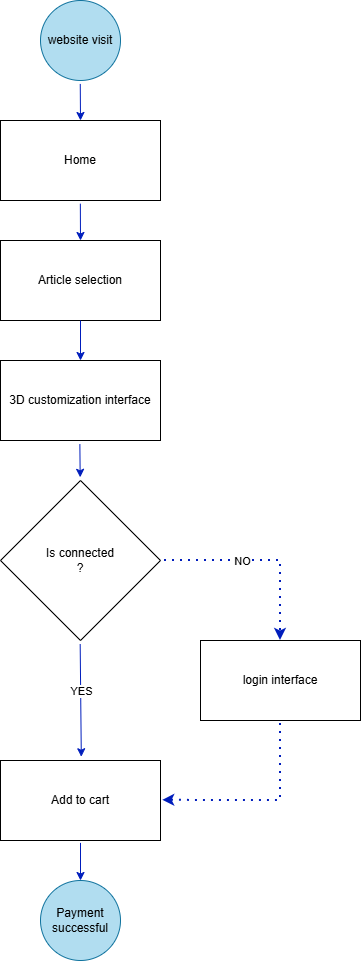

The diagram above was exported from draw.io. Its source (the exported page's mxGraphModel, read from the mxfile embedded in the PNG):
<mxGraphModel dx="1099" dy="669" grid="1" gridSize="10" guides="1" tooltips="1" connect="1" arrows="1" fold="1" page="1" pageScale="1" pageWidth="850" pageHeight="1100" math="0" shadow="0">
  <root>
    <mxCell id="0" />
    <mxCell id="1" parent="0" />
    <mxCell id="96TPQu5sS6zngJ8zfXYi-1" parent="1" style="ellipse;whiteSpace=wrap;html=1;aspect=fixed;fillColor=#b1ddf0;strokeColor=#10739e;" value="website visit" vertex="1">
      <mxGeometry height="80" width="80" x="360" y="40" as="geometry" />
    </mxCell>
    <mxCell id="eZMq0MYTciAWjSTmyaMC-2" parent="1" style="rounded=0;whiteSpace=wrap;html=1;" value="Home" vertex="1">
      <mxGeometry height="80" width="160" x="320" y="160" as="geometry" />
    </mxCell>
    <mxCell id="eZMq0MYTciAWjSTmyaMC-4" parent="1" style="rounded=0;whiteSpace=wrap;html=1;" value="Article selection" vertex="1">
      <mxGeometry height="80" width="160" x="320" y="280" as="geometry" />
    </mxCell>
    <mxCell id="eZMq0MYTciAWjSTmyaMC-5" edge="1" parent="1" source="eZMq0MYTciAWjSTmyaMC-4" style="endArrow=classic;html=1;rounded=0;exitX=0.5;exitY=1;exitDx=0;exitDy=0;entryX=0.5;entryY=0;entryDx=0;entryDy=0;fillColor=#0050ef;strokeColor=#001DBC;" target="eZMq0MYTciAWjSTmyaMC-6" value="">
      <mxGeometry height="50" relative="1" width="50" as="geometry">
        <mxPoint x="440" y="450" as="sourcePoint" />
        <mxPoint x="440" y="500" as="targetPoint" />
      </mxGeometry>
    </mxCell>
    <mxCell id="eZMq0MYTciAWjSTmyaMC-6" parent="1" style="rounded=0;whiteSpace=wrap;html=1;" value="3D customization interface" vertex="1">
      <mxGeometry height="80" width="160" x="320" y="400" as="geometry" />
    </mxCell>
    <mxCell id="eZMq0MYTciAWjSTmyaMC-7" edge="1" parent="1" source="96TPQu5sS6zngJ8zfXYi-1" style="endArrow=classic;html=1;rounded=0;exitX=0.497;exitY=1.043;exitDx=0;exitDy=0;exitPerimeter=0;entryX=0.5;entryY=0;entryDx=0;entryDy=0;fillColor=#0050ef;strokeColor=#001DBC;" target="eZMq0MYTciAWjSTmyaMC-2" value="">
      <mxGeometry height="50" relative="1" width="50" as="geometry">
        <mxPoint x="430" y="190" as="sourcePoint" />
        <mxPoint x="440" y="170" as="targetPoint" />
      </mxGeometry>
    </mxCell>
    <mxCell id="eZMq0MYTciAWjSTmyaMC-8" edge="1" parent="1" source="eZMq0MYTciAWjSTmyaMC-2" style="endArrow=classic;html=1;rounded=0;entryX=0.5;entryY=0;entryDx=0;entryDy=0;exitX=0.499;exitY=1.04;exitDx=0;exitDy=0;exitPerimeter=0;fillColor=#0050ef;strokeColor=#001DBC;" target="eZMq0MYTciAWjSTmyaMC-4" value="">
      <mxGeometry height="50" relative="1" width="50" as="geometry">
        <mxPoint x="440" y="284" as="sourcePoint" />
        <mxPoint x="441" y="320" as="targetPoint" />
      </mxGeometry>
    </mxCell>
    <mxCell id="eZMq0MYTciAWjSTmyaMC-9" parent="1" style="rhombus;whiteSpace=wrap;html=1;" value="Is connected&lt;div&gt;?&lt;/div&gt;" vertex="1">
      <mxGeometry height="160" width="160" x="320" y="520" as="geometry" />
    </mxCell>
    <mxCell id="eZMq0MYTciAWjSTmyaMC-10" edge="1" parent="1" source="eZMq0MYTciAWjSTmyaMC-6" style="endArrow=classic;html=1;rounded=0;entryX=0.498;entryY=-0.02;entryDx=0;entryDy=0;entryPerimeter=0;exitX=0.496;exitY=1.045;exitDx=0;exitDy=0;exitPerimeter=0;fillColor=#0050ef;strokeColor=#001DBC;" target="eZMq0MYTciAWjSTmyaMC-9" value="">
      <mxGeometry height="50" relative="1" width="50" as="geometry">
        <mxPoint x="400" y="620" as="sourcePoint" />
        <mxPoint x="440" y="660" as="targetPoint" />
      </mxGeometry>
    </mxCell>
    <mxCell id="eZMq0MYTciAWjSTmyaMC-13" edge="1" parent="1" source="eZMq0MYTciAWjSTmyaMC-9" style="endArrow=classic;html=1;rounded=0;exitX=0.498;exitY=1.022;exitDx=0;exitDy=0;exitPerimeter=0;entryX=0.505;entryY=-0.047;entryDx=0;entryDy=0;entryPerimeter=0;fillColor=#0050ef;strokeColor=#001DBC;" target="eZMq0MYTciAWjSTmyaMC-17" value="">
      <mxGeometry height="50" relative="1" width="50" as="geometry">
        <mxPoint x="399.5" y="850" as="sourcePoint" />
        <mxPoint x="400" y="740" as="targetPoint" />
      </mxGeometry>
    </mxCell>
    <mxCell id="eZMq0MYTciAWjSTmyaMC-16" connectable="0" parent="eZMq0MYTciAWjSTmyaMC-13" style="edgeLabel;html=1;align=center;verticalAlign=middle;resizable=0;points=[];" value="YES" vertex="1">
      <mxGeometry relative="1" x="-0.1595" y="1" as="geometry">
        <mxPoint x="-1" as="offset" />
      </mxGeometry>
    </mxCell>
    <mxCell id="eZMq0MYTciAWjSTmyaMC-15" parent="1" style="rounded=0;whiteSpace=wrap;html=1;" value="login interface" vertex="1">
      <mxGeometry height="80" width="160" x="520" y="680" as="geometry" />
    </mxCell>
    <mxCell id="eZMq0MYTciAWjSTmyaMC-17" parent="1" style="rounded=0;whiteSpace=wrap;html=1;" value="Add to cart" vertex="1">
      <mxGeometry height="80" width="160" x="320" y="800" as="geometry" />
    </mxCell>
    <mxCell id="eZMq0MYTciAWjSTmyaMC-18" edge="1" parent="1" style="endArrow=classic;dashed=1;html=1;dashPattern=1 3;strokeWidth=2;rounded=0;endFill=1;entryX=0.5;entryY=0;entryDx=0;entryDy=0;fillColor=#0050ef;strokeColor=#001DBC;" target="eZMq0MYTciAWjSTmyaMC-15" value="">
      <mxGeometry height="50" relative="1" width="50" as="geometry">
        <Array as="points">
          <mxPoint x="600" y="600" />
        </Array>
        <mxPoint x="484" y="600" as="sourcePoint" />
        <mxPoint x="600" y="660" as="targetPoint" />
      </mxGeometry>
    </mxCell>
    <mxCell id="eZMq0MYTciAWjSTmyaMC-19" connectable="0" parent="eZMq0MYTciAWjSTmyaMC-18" style="edgeLabel;html=1;align=center;verticalAlign=middle;resizable=0;points=[];" value="NO" vertex="1">
      <mxGeometry relative="1" x="-0.2165" y="1" as="geometry">
        <mxPoint y="1" as="offset" />
      </mxGeometry>
    </mxCell>
    <mxCell id="eZMq0MYTciAWjSTmyaMC-20" edge="1" parent="1" source="eZMq0MYTciAWjSTmyaMC-15" style="endArrow=classic;dashed=1;html=1;dashPattern=1 3;strokeWidth=2;rounded=0;endFill=1;exitX=0.5;exitY=1.038;exitDx=0;exitDy=0;exitPerimeter=0;entryX=1.014;entryY=0.498;entryDx=0;entryDy=0;entryPerimeter=0;fillColor=#0050ef;strokeColor=#001DBC;" target="eZMq0MYTciAWjSTmyaMC-17" value="">
      <mxGeometry height="50" relative="1" width="50" as="geometry">
        <Array as="points">
          <mxPoint x="600" y="840" />
        </Array>
        <mxPoint x="600" y="770" as="sourcePoint" />
        <mxPoint x="500" y="840" as="targetPoint" />
      </mxGeometry>
    </mxCell>
    <mxCell id="eZMq0MYTciAWjSTmyaMC-22" edge="1" parent="1" source="eZMq0MYTciAWjSTmyaMC-17" style="endArrow=classic;html=1;rounded=0;exitX=0.5;exitY=1.03;exitDx=0;exitDy=0;exitPerimeter=0;entryX=0.5;entryY=0;entryDx=0;entryDy=0;fillColor=#0050ef;strokeColor=#001DBC;" target="eZMq0MYTciAWjSTmyaMC-24" value="">
      <mxGeometry height="50" relative="1" width="50" as="geometry">
        <mxPoint x="400" y="890" as="sourcePoint" />
        <mxPoint x="400" y="910" as="targetPoint" />
      </mxGeometry>
    </mxCell>
    <mxCell id="eZMq0MYTciAWjSTmyaMC-24" parent="1" style="ellipse;whiteSpace=wrap;html=1;aspect=fixed;fillColor=#b1ddf0;strokeColor=#10739e;" value="Payment successful" vertex="1">
      <mxGeometry height="80" width="80" x="360" y="920" as="geometry" />
    </mxCell>
  </root>
</mxGraphModel>